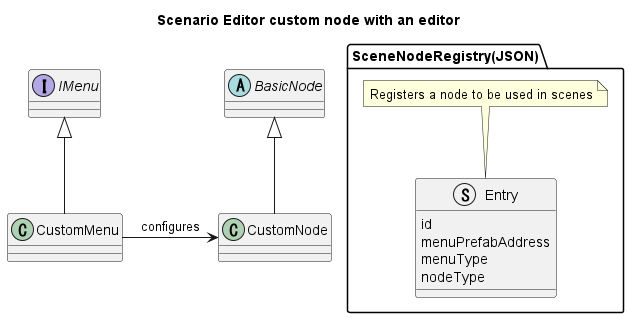

The diagram above was rendered by PlantUML. Its source (embedded in the PNG):
@startuml
title Scenario Editor custom node with an editor

interface IMenu
class CustomMenu
abstract BasicNode
class CustomNode

BasicNode <|-- CustomNode
IMenu <|-- CustomMenu
CustomMenu --r--> CustomNode : configures

package SceneNodeRegistry(JSON) <<Folder>> {
  struct Entry

  Entry : id
  Entry : menuPrefabAddress
  Entry : menuType
  Entry : nodeType
  note top : Registers a node to be used in scenes
}

@enduml